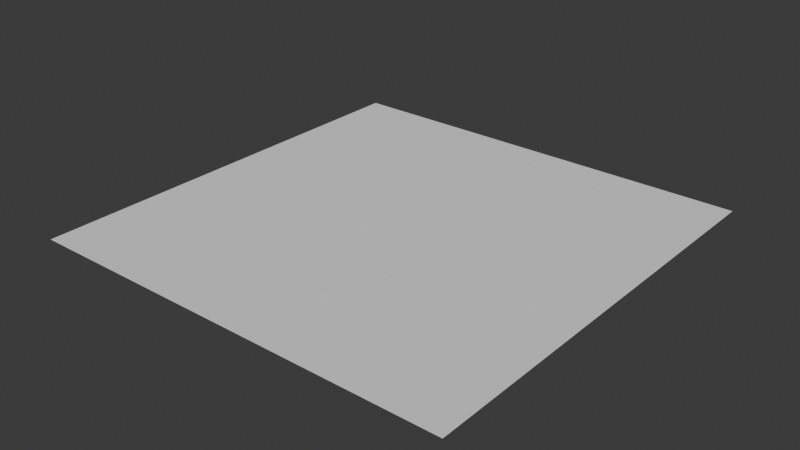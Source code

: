 # Source: plain.blend  (saved by Blender 4.5.90; exported with 4.5.12 LTS)
import bpy
from mathutils import Matrix  # noqa: F401  (used for matrix-valued properties, if any)

bpy.ops.wm.read_factory_settings(use_empty=True)
scene = bpy.context.scene
scene.name = 'Scene'

# ---- collections
col_collection = bpy.data.collections.new('Collection'); scene.collection.children.link(col_collection)

# ---- world
world_world = bpy.data.worlds.new('World'); scene.world = world_world
world_world.use_nodes = True; world_world.node_tree.nodes.clear()
_N = world_world.node_tree.nodes; _L = world_world.node_tree.links
n0 = _N.new('ShaderNodeOutputWorld'); n0.name = 'World Output'; n0.location = (200, 100)
n1 = _N.new('ShaderNodeBackground'); n1.name = 'Background'; n1.location = (-200, 100)
n1.inputs[0].default_value = (0.05088, 0.05088, 0.05088, 1.0)
_L.new(n1.outputs[0], n0.inputs[0])
n0.is_active_output = True
world_world.color = (0.05088, 0.05088, 0.05088)
world_world.sun_shadow_jitter_overblur = 0.0

# ---- meshes
me_x = bpy.data.meshes.new('平面')
me_x.from_pydata([(-13.96, -13.96, 0.0), (13.96, -13.96, 0.0), (-13.96, 13.96, 0.0), (13.96, 13.96, 0.0)], [], [(0, 1, 3, 2)])
_uv = me_x.uv_layers.new(name='UV贴图')
_uv.uv.foreach_set('vector', [0.0, 0.0, 1.0, 0.0, 1.0, 1.0, 0.0, 1.0])
me_x.update()

# ---- objects
ob_x = bpy.data.objects.new('平面', me_x)

# ---- transforms, parenting, visibility, modifiers, constraints
ob_x.location = (0.0, 0.0, 0.0)

# ---- collection membership
col_collection.objects.link(ob_x)

# ---- scene / render settings (as saved in the file)
scene.frame_start = 1; scene.frame_end = 250; scene.frame_set(1)
scene.render.engine = 'BLENDER_EEVEE_NEXT'
bpy.context.view_layer.update()

# ---- added for rendering (the .blend has no active camera and no usable light): camera, sun
cam_auto = bpy.data.cameras.new('AutoCamera')
cam_auto.lens = 50.0
cam_auto.sensor_width = 36.0
cam_auto.clip_end = 1000.0
ob_auto_camera = bpy.data.objects.new('AutoCamera', cam_auto)
scene.collection.objects.link(ob_auto_camera)
ob_auto_camera.location = (36.5442, -43.8531, 29.2354)
ob_auto_camera.rotation_euler = (1.09748, -7.21219e-08, 0.694738)
scene.camera = ob_auto_camera
light_auto_sun = bpy.data.lights.new('AutoSun', 'SUN')
light_auto_sun.energy = 3.0
light_auto_sun.angle = 0.0523599
ob_auto_sun = bpy.data.objects.new('AutoSun', light_auto_sun)
scene.collection.objects.link(ob_auto_sun)
ob_auto_sun.rotation_euler = (0.872665, 0.174533, 0.523599)
bpy.context.view_layer.update()
